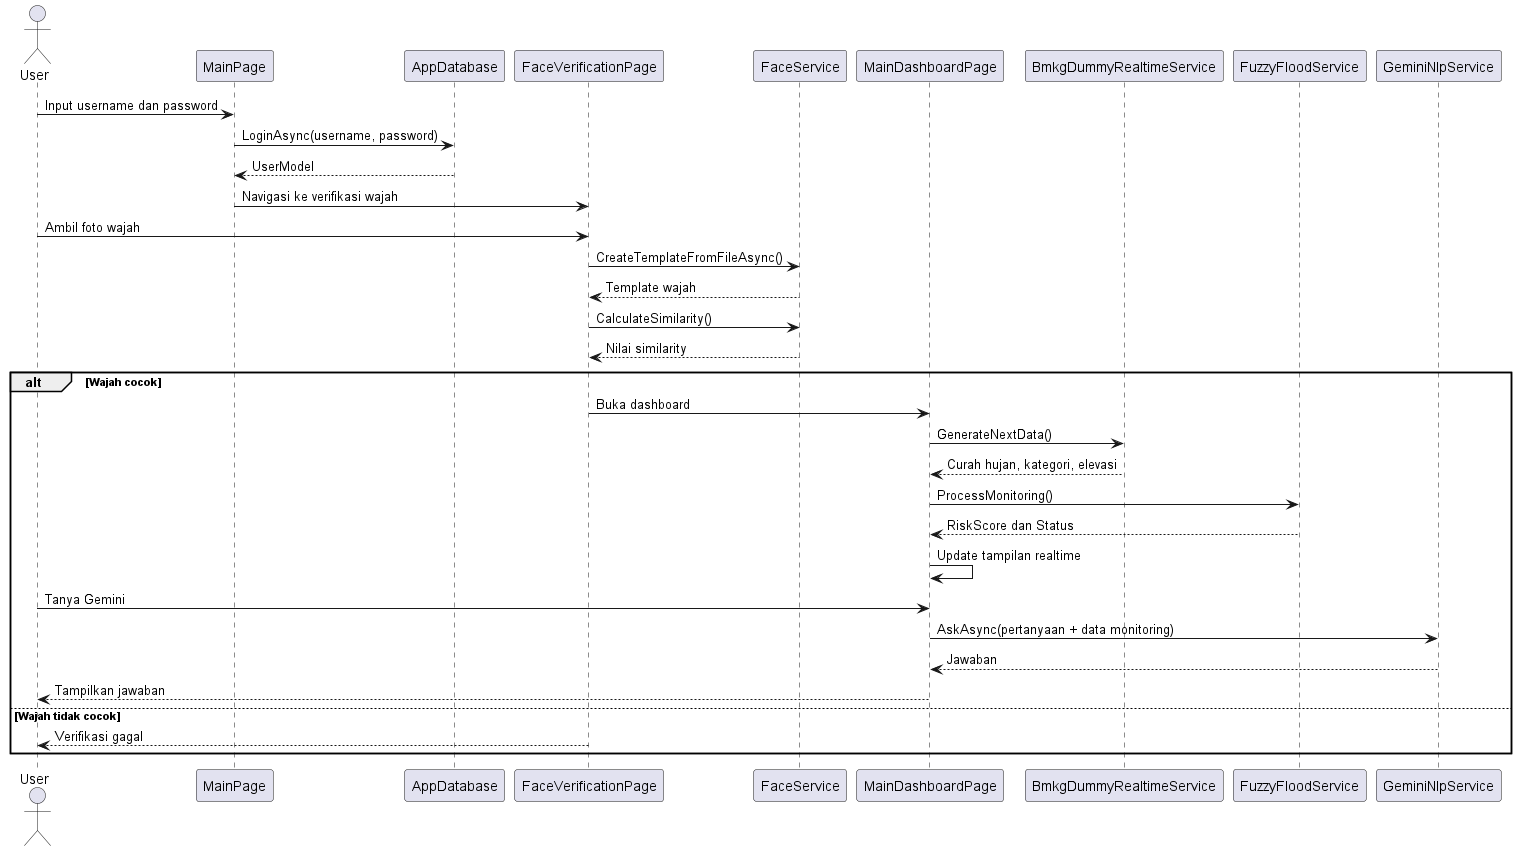

The diagram above was rendered by PlantUML. Its source (embedded in the PNG):
@startuml
skinparam linetype ortho

actor User
participant "MainPage" as MainPage
participant "AppDatabase" as DB
participant "FaceVerificationPage" as FacePage
participant "FaceService" as FaceService
participant "MainDashboardPage" as Dashboard
participant "BmkgDummyRealtimeService" as BMKG
participant "FuzzyFloodService" as Fuzzy
participant "GeminiNlpService" as Gemini

User -> MainPage : Input username dan password
MainPage -> DB : LoginAsync(username, password)
DB --> MainPage : UserModel

MainPage -> FacePage : Navigasi ke verifikasi wajah
User -> FacePage : Ambil foto wajah
FacePage -> FaceService : CreateTemplateFromFileAsync()
FaceService --> FacePage : Template wajah

FacePage -> FaceService : CalculateSimilarity()
FaceService --> FacePage : Nilai similarity

alt Wajah cocok
    FacePage -> Dashboard : Buka dashboard
    Dashboard -> BMKG : GenerateNextData()
    BMKG --> Dashboard : Curah hujan, kategori, elevasi
    Dashboard -> Fuzzy : ProcessMonitoring()
    Fuzzy --> Dashboard : RiskScore dan Status
    Dashboard -> Dashboard : Update tampilan realtime

    User -> Dashboard : Tanya Gemini
    Dashboard -> Gemini : AskAsync(pertanyaan + data monitoring)
    Gemini --> Dashboard : Jawaban
    Dashboard --> User : Tampilkan jawaban
else Wajah tidak cocok
    FacePage --> User : Verifikasi gagal
end

@enduml